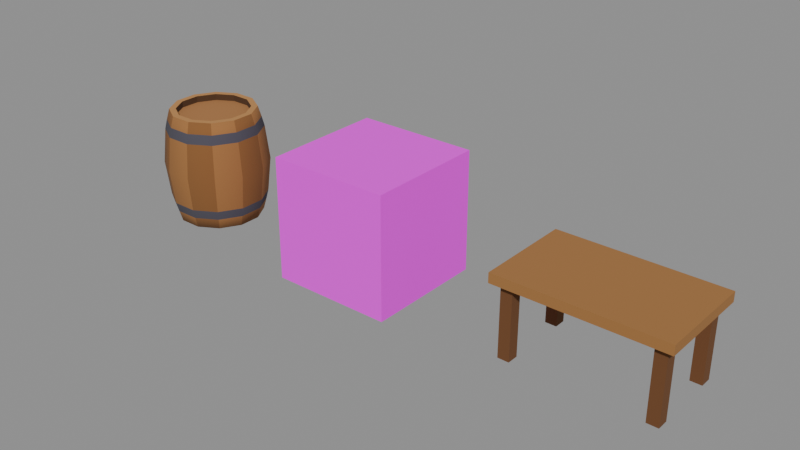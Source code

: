 # Source: props.blend  (saved by Blender 5.2.44; exported with 4.5.12 LTS)
import bpy
from mathutils import Matrix  # noqa: F401  (used for matrix-valued properties, if any)

bpy.ops.wm.read_factory_settings(use_empty=True)
scene = bpy.context.scene
scene.name = 'Props'

# ---- collections
col_barrel = bpy.data.collections.new('Barrel'); scene.collection.children.link(col_barrel)
col_crate = bpy.data.collections.new('Crate'); scene.collection.children.link(col_crate)
col_table = bpy.data.collections.new('Table'); scene.collection.children.link(col_table)

# ---- images (referenced by path relative to the original .blend; pixels are not part of the script)
import os
ASSET_DIR = os.environ.get("B2B_ASSET_DIR", "")  # directory of the original .blend (textures are referenced by path, not embedded)
HERE = os.path.dirname(os.path.abspath(__file__))  # packed textures are extracted next to this script under _unpacked/

def load_image(name, relpath, width, height, colorspace="sRGB"):
    """Load a texture the original file referenced (path relative to the .blend, or extracted next to this script)."""
    p = next((c for c in (os.path.join(HERE, relpath), os.path.join(ASSET_DIR, relpath)) if relpath and os.path.exists(c)), "")
    if p:
        img = bpy.data.images.load(p, check_existing=True)
        img.name = name
    else:  # same state as the original file: an image datablock whose file is absent (Cycles renders it pink)
        img = bpy.data.images.new(name, width, height)
        img.source = "FILE"
        img.filepath = "//" + (relpath or name)
    img.colorspace_settings.name = colorspace
    return img
img_crate = load_image('Crate', 'crate.png', 1024, 1024, 'sRGB')

# ---- materials (node trees are filled in below, after node groups)
mat_barrel = bpy.data.materials.new('Barrel')
mat_barrel.use_backface_culling = True
mat_barrel.diffuse_color = (1.0, 1.0, 1.0, 1.0)
mat_crate = bpy.data.materials.new('Crate')
mat_crate.use_backface_culling = True
mat_crate.diffuse_color = (1.0, 1.0, 1.0, 1.0)
mat_table_top = bpy.data.materials.new('Table top')
mat_table_top.use_backface_culling = True
mat_table_top.diffuse_color = (0.3515, 0.162, 0.04817, 1.0)
mat_table_leg = bpy.data.materials.new('Table leg')
mat_table_leg.use_backface_culling = True
mat_table_leg.diffuse_color = (0.1559, 0.06125, 0.01938, 1.0)

# ---- material node trees
mat_barrel.use_nodes = True; mat_barrel.node_tree.nodes.clear()
_N = mat_barrel.node_tree.nodes; _L = mat_barrel.node_tree.links
n0 = _N.new('ShaderNodeBsdfPrincipled'); n0.name = 'Principled BSDF'; n0.location = (-200, 100)
n0.inputs[2].default_value = 1.0
n0.inputs[10].default_value = 0.005
n1 = _N.new('ShaderNodeOutputMaterial'); n1.name = 'Material Output'; n1.location = (200, 100)
n2 = _N.new('ShaderNodeVertexColor'); n2.name = 'Color Attribute'; n2.location = (-500, 100)
n2.layer_name = 'Color'
_L.new(n0.outputs[0], n1.inputs[0])
_L.new(n2.outputs[0], n0.inputs[0])
n1.is_active_output = True
mat_crate.use_nodes = True; mat_crate.node_tree.nodes.clear()
_N = mat_crate.node_tree.nodes; _L = mat_crate.node_tree.links
n0 = _N.new('ShaderNodeBsdfPrincipled'); n0.name = 'Principled BSDF'; n0.location = (-200, 100)
n0.inputs[2].default_value = 1.0
n0.inputs[10].default_value = 0.005
n1 = _N.new('ShaderNodeOutputMaterial'); n1.name = 'Material Output'; n1.location = (200, 100)
n2 = _N.new('ShaderNodeTexImage'); n2.name = 'Image Texture'; n2.location = (-500, 100)
n2.image = img_crate
n2.interpolation = 'Closest'
_L.new(n0.outputs[0], n1.inputs[0])
_L.new(n2.outputs[0], n0.inputs[0])
n1.is_active_output = True
mat_table_top.use_nodes = True; mat_table_top.node_tree.nodes.clear()
_N = mat_table_top.node_tree.nodes; _L = mat_table_top.node_tree.links
n0 = _N.new('ShaderNodeBsdfPrincipled'); n0.name = 'Principled BSDF'; n0.location = (-200, 100)
n0.inputs[0].default_value = (0.3515, 0.162, 0.04817, 1.0)
n0.inputs[2].default_value = 1.0
n0.inputs[10].default_value = 0.005
n1 = _N.new('ShaderNodeOutputMaterial'); n1.name = 'Material Output'; n1.location = (200, 100)
_L.new(n0.outputs[0], n1.inputs[0])
n1.is_active_output = True
mat_table_leg.use_nodes = True; mat_table_leg.node_tree.nodes.clear()
_N = mat_table_leg.node_tree.nodes; _L = mat_table_leg.node_tree.links
n0 = _N.new('ShaderNodeBsdfPrincipled'); n0.name = 'Principled BSDF'; n0.location = (-200, 100)
n0.inputs[0].default_value = (0.1559, 0.06125, 0.01938, 1.0)
n0.inputs[2].default_value = 1.0
n0.inputs[10].default_value = 0.005
n1 = _N.new('ShaderNodeOutputMaterial'); n1.name = 'Material Output'; n1.location = (200, 100)
_L.new(n0.outputs[0], n1.inputs[0])
n1.is_active_output = True

# ---- meshes
me_barrel = bpy.data.meshes.new('Barrel')
me_barrel.from_pydata([(0.2608, 0.06988, 0.0), (0.1909, 0.1909, 0.0), (0.06988, 0.2608, 0.0), (-0.06988, 0.2608, 0.0), (-0.1909, 0.1909, 0.0), (-0.2608, 0.06988, 0.0), (-0.2608, -0.06988, 0.0), (-0.1909, -0.1909, 0.0), (-0.06988, -0.2608, 0.0), (0.06988, -0.2608, 0.0), (0.1909, -0.1909, 0.0), (0.2608, -0.06988, 0.0), (0.2801, 0.07506, 0.07), (0.2051, 0.2051, 0.07), (0.07506, 0.2801, 0.07), (-0.07506, 0.2801, 0.07), (-0.2051, 0.2051, 0.07), (-0.2801, 0.07506, 0.07), (-0.2801, -0.07506, 0.07), (-0.2051, -0.2051, 0.07), (-0.07506, -0.2801, 0.07), (0.07506, -0.2801, 0.07), (0.2051, -0.2051, 0.07), (0.2801, -0.07506, 0.07), (0.2946, 0.07894, 0.13), (0.2157, 0.2157, 0.13), (0.07894, 0.2946, 0.13), (-0.07894, 0.2946, 0.13), (-0.2157, 0.2157, 0.13), (-0.2946, 0.07894, 0.13), (-0.2946, -0.07894, 0.13), (-0.2157, -0.2157, 0.13), (-0.07894, -0.2946, 0.13), (0.07894, -0.2946, 0.13), (0.2157, -0.2157, 0.13), (0.2946, -0.07894, 0.13), (0.3188, 0.08541, 0.35), (0.2333, 0.2333, 0.35), (0.08541, 0.3188, 0.35), (-0.08541, 0.3188, 0.35), (-0.2333, 0.2333, 0.35), (-0.3188, 0.08541, 0.35), (-0.3188, -0.08541, 0.35), (-0.2333, -0.2333, 0.35), (-0.08541, -0.3188, 0.35), (0.08541, -0.3188, 0.35), (0.2333, -0.2333, 0.35), (0.3188, -0.08541, 0.35), (0.2946, 0.07894, 0.57), (0.2157, 0.2157, 0.57), (0.07894, 0.2946, 0.57), (-0.07894, 0.2946, 0.57), (-0.2157, 0.2157, 0.57), (-0.2946, 0.07894, 0.57), (-0.2946, -0.07894, 0.57), (-0.2157, -0.2157, 0.57), (-0.07894, -0.2946, 0.57), (0.07894, -0.2946, 0.57), (0.2157, -0.2157, 0.57), (0.2946, -0.07894, 0.57), (0.2801, 0.07506, 0.63), (0.2051, 0.2051, 0.63), (0.07506, 0.2801, 0.63), (-0.07506, 0.2801, 0.63), (-0.2051, 0.2051, 0.63), (-0.2801, 0.07506, 0.63), (-0.2801, -0.07506, 0.63), (-0.2051, -0.2051, 0.63), (-0.07506, -0.2801, 0.63), (0.07506, -0.2801, 0.63), (0.2051, -0.2051, 0.63), (0.2801, -0.07506, 0.63), (0.2608, 0.06988, 0.7), (0.1909, 0.1909, 0.7), (0.06988, 0.2608, 0.7), (-0.06988, 0.2608, 0.7), (-0.1909, 0.1909, 0.7), (-0.2608, 0.06988, 0.7), (-0.2608, -0.06988, 0.7), (-0.1909, -0.1909, 0.7), (-0.06988, -0.2608, 0.7), (0.06988, -0.2608, 0.7), (0.1909, -0.1909, 0.7), (0.2608, -0.06988, 0.7), (0.2222, 0.05953, 0.7), (0.1626, 0.1626, 0.7), (0.05953, 0.2222, 0.7), (-0.05953, 0.2222, 0.7), (-0.1626, 0.1626, 0.7), (-0.2222, 0.05953, 0.7), (-0.2222, -0.05953, 0.7), (-0.1626, -0.1626, 0.7), (-0.05953, -0.2222, 0.7), (0.05953, -0.2222, 0.7), (0.1626, -0.1626, 0.7), (0.2222, -0.05953, 0.7), (0.2222, 0.05953, 0.66), (0.1626, 0.1626, 0.66), (0.05953, 0.2222, 0.66), (-0.05953, 0.2222, 0.66), (-0.1626, 0.1626, 0.66), (-0.2222, 0.05953, 0.66), (-0.2222, -0.05953, 0.66), (-0.1626, -0.1626, 0.66), (-0.05953, -0.2222, 0.66), (0.05953, -0.2222, 0.66), (0.1626, -0.1626, 0.66), (0.2222, -0.05953, 0.66)], [], [(0, 1, 13, 12), (1, 2, 14, 13), (2, 3, 15, 14), (3, 4, 16, 15), (4, 5, 17, 16), (5, 6, 18, 17), (6, 7, 19, 18), (7, 8, 20, 19), (8, 9, 21, 20), (9, 10, 22, 21), (10, 11, 23, 22), (11, 0, 12, 23), (12, 13, 25, 24), (13, 14, 26, 25), (14, 15, 27, 26), (15, 16, 28, 27), (16, 17, 29, 28), (17, 18, 30, 29), (18, 19, 31, 30), (19, 20, 32, 31), (20, 21, 33, 32), (21, 22, 34, 33), (22, 23, 35, 34), (23, 12, 24, 35), (24, 25, 37, 36), (25, 26, 38, 37), (26, 27, 39, 38), (27, 28, 40, 39), (28, 29, 41, 40), (29, 30, 42, 41), (30, 31, 43, 42), (31, 32, 44, 43), (32, 33, 45, 44), (33, 34, 46, 45), (34, 35, 47, 46), (35, 24, 36, 47), (36, 37, 49, 48), (37, 38, 50, 49), (38, 39, 51, 50), (39, 40, 52, 51), (40, 41, 53, 52), (41, 42, 54, 53), (42, 43, 55, 54), (43, 44, 56, 55), (44, 45, 57, 56), (45, 46, 58, 57), (46, 47, 59, 58), (47, 36, 48, 59), (48, 49, 61, 60), (49, 50, 62, 61), (50, 51, 63, 62), (51, 52, 64, 63), (52, 53, 65, 64), (53, 54, 66, 65), (54, 55, 67, 66), (55, 56, 68, 67), (56, 57, 69, 68), (57, 58, 70, 69), (58, 59, 71, 70), (59, 48, 60, 71), (60, 61, 73, 72), (61, 62, 74, 73), (62, 63, 75, 74), (63, 64, 76, 75), (64, 65, 77, 76), (65, 66, 78, 77), (66, 67, 79, 78), (67, 68, 80, 79), (68, 69, 81, 80), (69, 70, 82, 81), (70, 71, 83, 82), (71, 60, 72, 83), (72, 73, 85, 84), (73, 74, 86, 85), (74, 75, 87, 86), (75, 76, 88, 87), (76, 77, 89, 88), (77, 78, 90, 89), (78, 79, 91, 90), (79, 80, 92, 91), (80, 81, 93, 92), (81, 82, 94, 93), (82, 83, 95, 94), (83, 72, 84, 95), (84, 85, 97, 96), (85, 86, 98, 97), (86, 87, 99, 98), (87, 88, 100, 99), (88, 89, 101, 100), (89, 90, 102, 101), (90, 91, 103, 102), (91, 92, 104, 103), (92, 93, 105, 104), (93, 94, 106, 105), (94, 95, 107, 106), (95, 84, 96, 107), (96, 97, 98, 99, 100, 101, 102, 103, 104, 105, 106, 107), (11, 10, 9, 8, 7, 6, 5, 4, 3, 2, 1, 0)])
me_barrel.polygons.foreach_set('use_smooth', [1, 1, 1, 1, 1, 1, 1, 1, 1, 1, 1, 1, 1, 1, 1, 1, 1, 1, 1, 1, 1, 1, 1, 1, 1, 1, 1, 1, 1, 1, 1, 1, 1, 1, 1, 1, 1, 1, 1, 1, 1, 1, 1, 1, 1, 1, 1, 1, 1, 1, 1, 1, 1, 1, 1, 1, 1, 1, 1, 1, 1, 1, 1, 1, 1, 1, 1, 1, 1, 1, 1, 1, 0, 0, 0, 0, 0, 0, 0, 0, 0, 0, 0, 0, 0, 0, 0, 0, 0, 0, 0, 0, 0, 0, 0, 0, 0, 0])
_ca = me_barrel.color_attributes.new('Color', 'BYTE_COLOR', 'CORNER')
_ca.data.foreach_set('color', [0.3325, 0.147, 0.04519, 1.0, 0.3325, 0.147, 0.04519, 1.0, 0.3325, 0.147, 0.04519, 1.0, 0.3325, 0.147, 0.04519, 1.0, 0.2384, 0.0999, 0.02843, 1.0, 0.2384, 0.0999, 0.02843, 1.0, 0.2384, 0.0999, 0.02843, 1.0, 0.2384, 0.0999, 0.02843, 1.0, 0.3325, 0.147, 0.04519, 1.0, 0.3325, 0.147, 0.04519, 1.0, 0.3325, 0.147, 0.04519, 1.0, 0.3325, 0.147, 0.04519, 1.0, 0.2384, 0.0999, 0.02843, 1.0, 0.2384, 0.0999, 0.02843, 1.0, 0.2384, 0.0999, 0.02843, 1.0, 0.2384, 0.0999, 0.02843, 1.0, 0.3325, 0.147, 0.04519, 1.0, 0.3325, 0.147, 0.04519, 1.0, 0.3325, 0.147, 0.04519, 1.0, 0.3325, 0.147, 0.04519, 1.0, 0.2384, 0.0999, 0.02843, 1.0, 0.2384, 0.0999, 0.02843, 1.0, 0.2384, 0.0999, 0.02843, 1.0, 0.2384, 0.0999, 0.02843, 1.0, 0.3325, 0.147, 0.04519, 1.0, 0.3325, 0.147, 0.04519, 1.0, 0.3325, 0.147, 0.04519, 1.0, 0.3325, 0.147, 0.04519, 1.0, 0.2384, 0.0999, 0.02843, 1.0, 0.2384, 0.0999, 0.02843, 1.0, 0.2384, 0.0999, 0.02843, 1.0, 0.2384, 0.0999, 0.02843, 1.0, 0.3325, 0.147, 0.04519, 1.0, 0.3325, 0.147, 0.04519, 1.0, 0.3325, 0.147, 0.04519, 1.0, 0.3325, 0.147, 0.04519, 1.0, 0.2384, 0.0999, 0.02843, 1.0, 0.2384, 0.0999, 0.02843, 1.0, 0.2384, 0.0999, 0.02843, 1.0, 0.2384, 0.0999, 0.02843, 1.0, 0.3325, 0.147, 0.04519, 1.0, 0.3325, 0.147, 0.04519, 1.0, 0.3325, 0.147, 0.04519, 1.0, 0.3325, 0.147, 0.04519, 1.0, 0.2384, 0.0999, 0.02843, 1.0, 0.2384, 0.0999, 0.02843, 1.0, 0.2384, 0.0999, 0.02843, 1.0, 0.2384, 0.0999, 0.02843, 1.0, 0.07227, 0.06848, 0.08866, 1.0, 0.07227, 0.06848, 0.08866, 1.0, 0.07227, 0.06848, 0.08866, 1.0, 0.07227, 0.06848, 0.08866, 1.0, 0.07227, 0.06848, 0.08866, 1.0, 0.07227, 0.06848, 0.08866, 1.0, 0.07227, 0.06848, 0.08866, 1.0, 0.07227, 0.06848, 0.08866, 1.0, 0.07227, 0.06848, 0.08866, 1.0, 0.07227, 0.06848, 0.08866, 1.0, 0.07227, 0.06848, 0.08866, 1.0, 0.07227, 0.06848, 0.08866, 1.0, 0.07227, 0.06848, 0.08866, 1.0, 0.07227, 0.06848, 0.08866, 1.0, 0.07227, 0.06848, 0.08866, 1.0, 0.07227, 0.06848, 0.08866, 1.0, 0.07227, 0.06848, 0.08866, 1.0, 0.07227, 0.06848, 0.08866, 1.0, 0.07227, 0.06848, 0.08866, 1.0, 0.07227, 0.06848, 0.08866, 1.0, 0.07227, 0.06848, 0.08866, 1.0, 0.07227, 0.06848, 0.08866, 1.0, 0.07227, 0.06848, 0.08866, 1.0, 0.07227, 0.06848, 0.08866, 1.0, 0.07227, 0.06848, 0.08866, 1.0, 0.07227, 0.06848, 0.08866, 1.0, 0.07227, 0.06848, 0.08866, 1.0, 0.07227, 0.06848, 0.08866, 1.0, 0.07227, 0.06848, 0.08866, 1.0, 0.07227, 0.06848, 0.08866, 1.0, 0.07227, 0.06848, 0.08866, 1.0, 0.07227, 0.06848, 0.08866, 1.0, 0.07227, 0.06848, 0.08866, 1.0, 0.07227, 0.06848, 0.08866, 1.0, 0.07227, 0.06848, 0.08866, 1.0, 0.07227, 0.06848, 0.08866, 1.0, 0.07227, 0.06848, 0.08866, 1.0, 0.07227, 0.06848, 0.08866, 1.0, 0.07227, 0.06848, 0.08866, 1.0, 0.07227, 0.06848, 0.08866, 1.0, 0.07227, 0.06848, 0.08866, 1.0, 0.07227, 0.06848, 0.08866, 1.0, 0.07227, 0.06848, 0.08866, 1.0, 0.07227, 0.06848, 0.08866, 1.0, 0.07227, 0.06848, 0.08866, 1.0, 0.07227, 0.06848, 0.08866, 1.0, 0.07227, 0.06848, 0.08866, 1.0, 0.07227, 0.06848, 0.08866, 1.0, 0.3325, 0.147, 0.04519, 1.0, 0.3325, 0.147, 0.04519, 1.0, 0.3325, 0.147, 0.04519, 1.0, 0.3325, 0.147, 0.04519, 1.0, 0.2384, 0.0999, 0.02843, 1.0, 0.2384, 0.0999, 0.02843, 1.0, 0.2384, 0.0999, 0.02843, 1.0, 0.2384, 0.0999, 0.02843, 1.0, 0.3325, 0.147, 0.04519, 1.0, 0.3325, 0.147, 0.04519, 1.0, 0.3325, 0.147, 0.04519, 1.0, 0.3325, 0.147, 0.04519, 1.0, 0.2384, 0.0999, 0.02843, 1.0, 0.2384, 0.0999, 0.02843, 1.0, 0.2384, 0.0999, 0.02843, 1.0, 0.2384, 0.0999, 0.02843, 1.0, 0.3325, 0.147, 0.04519, 1.0, 0.3325, 0.147, 0.04519, 1.0, 0.3325, 0.147, 0.04519, 1.0, 0.3325, 0.147, 0.04519, 1.0, 0.2384, 0.0999, 0.02843, 1.0, 0.2384, 0.0999, 0.02843, 1.0, 0.2384, 0.0999, 0.02843, 1.0, 0.2384, 0.0999, 0.02843, 1.0, 0.3325, 0.147, 0.04519, 1.0, 0.3325, 0.147, 0.04519, 1.0, 0.3325, 0.147, 0.04519, 1.0, 0.3325, 0.147, 0.04519, 1.0, 0.2384, 0.0999, 0.02843, 1.0, 0.2384, 0.0999, 0.02843, 1.0, 0.2384, 0.0999, 0.02843, 1.0, 0.2384, 0.0999, 0.02843, 1.0, 0.3325, 0.147, 0.04519, 1.0, 0.3325, 0.147, 0.04519, 1.0, 0.3325, 0.147, 0.04519, 1.0, 0.3325, 0.147, 0.04519, 1.0, 0.2384, 0.0999, 0.02843, 1.0, 0.2384, 0.0999, 0.02843, 1.0, 0.2384, 0.0999, 0.02843, 1.0, 0.2384, 0.0999, 0.02843, 1.0, 0.3325, 0.147, 0.04519, 1.0, 0.3325, 0.147, 0.04519, 1.0, 0.3325, 0.147, 0.04519, 1.0, 0.3325, 0.147, 0.04519, 1.0, 0.2384, 0.0999, 0.02843, 1.0, 0.2384, 0.0999, 0.02843, 1.0, 0.2384, 0.0999, 0.02843, 1.0, 0.2384, 0.0999, 0.02843, 1.0, 0.3325, 0.147, 0.04519, 1.0, 0.3325, 0.147, 0.04519, 1.0, 0.3325, 0.147, 0.04519, 1.0, 0.3325, 0.147, 0.04519, 1.0, 0.2384, 0.0999, 0.02843, 1.0, 0.2384, 0.0999, 0.02843, 1.0, 0.2384, 0.0999, 0.02843, 1.0, 0.2384, 0.0999, 0.02843, 1.0, 0.3325, 0.147, 0.04519, 1.0, 0.3325, 0.147, 0.04519, 1.0, 0.3325, 0.147, 0.04519, 1.0, 0.3325, 0.147, 0.04519, 1.0, 0.2384, 0.0999, 0.02843, 1.0, 0.2384, 0.0999, 0.02843, 1.0, 0.2384, 0.0999, 0.02843, 1.0, 0.2384, 0.0999, 0.02843, 1.0, 0.3325, 0.147, 0.04519, 1.0, 0.3325, 0.147, 0.04519, 1.0, 0.3325, 0.147, 0.04519, 1.0, 0.3325, 0.147, 0.04519, 1.0, 0.2384, 0.0999, 0.02843, 1.0, 0.2384, 0.0999, 0.02843, 1.0, 0.2384, 0.0999, 0.02843, 1.0, 0.2384, 0.0999, 0.02843, 1.0, 0.3325, 0.147, 0.04519, 1.0, 0.3325, 0.147, 0.04519, 1.0, 0.3325, 0.147, 0.04519, 1.0, 0.3325, 0.147, 0.04519, 1.0, 0.2384, 0.0999, 0.02843, 1.0, 0.2384, 0.0999, 0.02843, 1.0, 0.2384, 0.0999, 0.02843, 1.0, 0.2384, 0.0999, 0.02843, 1.0, 0.3325, 0.147, 0.04519, 1.0, 0.3325, 0.147, 0.04519, 1.0, 0.3325, 0.147, 0.04519, 1.0, 0.3325, 0.147, 0.04519, 1.0, 0.2384, 0.0999, 0.02843, 1.0, 0.2384, 0.0999, 0.02843, 1.0, 0.2384, 0.0999, 0.02843, 1.0, 0.2384, 0.0999, 0.02843, 1.0, 0.3325, 0.147, 0.04519, 1.0, 0.3325, 0.147, 0.04519, 1.0, 0.3325, 0.147, 0.04519, 1.0, 0.3325, 0.147, 0.04519, 1.0, 0.2384, 0.0999, 0.02843, 1.0, 0.2384, 0.0999, 0.02843, 1.0, 0.2384, 0.0999, 0.02843, 1.0, 0.2384, 0.0999, 0.02843, 1.0, 0.07227, 0.06848, 0.08866, 1.0, 0.07227, 0.06848, 0.08866, 1.0, 0.07227, 0.06848, 0.08866, 1.0, 0.07227, 0.06848, 0.08866, 1.0, 0.07227, 0.06848, 0.08866, 1.0, 0.07227, 0.06848, 0.08866, 1.0, 0.07227, 0.06848, 0.08866, 1.0, 0.07227, 0.06848, 0.08866, 1.0, 0.07227, 0.06848, 0.08866, 1.0, 0.07227, 0.06848, 0.08866, 1.0, 0.07227, 0.06848, 0.08866, 1.0, 0.07227, 0.06848, 0.08866, 1.0, 0.07227, 0.06848, 0.08866, 1.0, 0.07227, 0.06848, 0.08866, 1.0, 0.07227, 0.06848, 0.08866, 1.0, 0.07227, 0.06848, 0.08866, 1.0, 0.07227, 0.06848, 0.08866, 1.0, 0.07227, 0.06848, 0.08866, 1.0, 0.07227, 0.06848, 0.08866, 1.0, 0.07227, 0.06848, 0.08866, 1.0, 0.07227, 0.06848, 0.08866, 1.0, 0.07227, 0.06848, 0.08866, 1.0, 0.07227, 0.06848, 0.08866, 1.0, 0.07227, 0.06848, 0.08866, 1.0, 0.07227, 0.06848, 0.08866, 1.0, 0.07227, 0.06848, 0.08866, 1.0, 0.07227, 0.06848, 0.08866, 1.0, 0.07227, 0.06848, 0.08866, 1.0, 0.07227, 0.06848, 0.08866, 1.0, 0.07227, 0.06848, 0.08866, 1.0, 0.07227, 0.06848, 0.08866, 1.0, 0.07227, 0.06848, 0.08866, 1.0, 0.07227, 0.06848, 0.08866, 1.0, 0.07227, 0.06848, 0.08866, 1.0, 0.07227, 0.06848, 0.08866, 1.0, 0.07227, 0.06848, 0.08866, 1.0, 0.07227, 0.06848, 0.08866, 1.0, 0.07227, 0.06848, 0.08866, 1.0, 0.07227, 0.06848, 0.08866, 1.0, 0.07227, 0.06848, 0.08866, 1.0, 0.07227, 0.06848, 0.08866, 1.0, 0.07227, 0.06848, 0.08866, 1.0, 0.07227, 0.06848, 0.08866, 1.0, 0.07227, 0.06848, 0.08866, 1.0, 0.07227, 0.06848, 0.08866, 1.0, 0.07227, 0.06848, 0.08866, 1.0, 0.07227, 0.06848, 0.08866, 1.0, 0.07227, 0.06848, 0.08866, 1.0, 0.3325, 0.147, 0.04519, 1.0, 0.3325, 0.147, 0.04519, 1.0, 0.3325, 0.147, 0.04519, 1.0, 0.3325, 0.147, 0.04519, 1.0, 0.2384, 0.0999, 0.02843, 1.0, 0.2384, 0.0999, 0.02843, 1.0, 0.2384, 0.0999, 0.02843, 1.0, 0.2384, 0.0999, 0.02843, 1.0, 0.3325, 0.147, 0.04519, 1.0, 0.3325, 0.147, 0.04519, 1.0, 0.3325, 0.147, 0.04519, 1.0, 0.3325, 0.147, 0.04519, 1.0, 0.2384, 0.0999, 0.02843, 1.0, 0.2384, 0.0999, 0.02843, 1.0, 0.2384, 0.0999, 0.02843, 1.0, 0.2384, 0.0999, 0.02843, 1.0, 0.3325, 0.147, 0.04519, 1.0, 0.3325, 0.147, 0.04519, 1.0, 0.3325, 0.147, 0.04519, 1.0, 0.3325, 0.147, 0.04519, 1.0, 0.2384, 0.0999, 0.02843, 1.0, 0.2384, 0.0999, 0.02843, 1.0, 0.2384, 0.0999, 0.02843, 1.0, 0.2384, 0.0999, 0.02843, 1.0, 0.3325, 0.147, 0.04519, 1.0, 0.3325, 0.147, 0.04519, 1.0, 0.3325, 0.147, 0.04519, 1.0, 0.3325, 0.147, 0.04519, 1.0, 0.2384, 0.0999, 0.02843, 1.0, 0.2384, 0.0999, 0.02843, 1.0, 0.2384, 0.0999, 0.02843, 1.0, 0.2384, 0.0999, 0.02843, 1.0, 0.3325, 0.147, 0.04519, 1.0, 0.3325, 0.147, 0.04519, 1.0, 0.3325, 0.147, 0.04519, 1.0, 0.3325, 0.147, 0.04519, 1.0, 0.2384, 0.0999, 0.02843, 1.0, 0.2384, 0.0999, 0.02843, 1.0, 0.2384, 0.0999, 0.02843, 1.0, 0.2384, 0.0999, 0.02843, 1.0, 0.3325, 0.147, 0.04519, 1.0, 0.3325, 0.147, 0.04519, 1.0, 0.3325, 0.147, 0.04519, 1.0, 0.3325, 0.147, 0.04519, 1.0, 0.2384, 0.0999, 0.02843, 1.0, 0.2384, 0.0999, 0.02843, 1.0, 0.2384, 0.0999, 0.02843, 1.0, 0.2384, 0.0999, 0.02843, 1.0, 0.4851, 0.2346, 0.07819, 1.0, 0.4851, 0.2346, 0.07819, 1.0, 0.4851, 0.2346, 0.07819, 1.0, 0.4851, 0.2346, 0.07819, 1.0, 0.4851, 0.2346, 0.07819, 1.0, 0.4851, 0.2346, 0.07819, 1.0, 0.4851, 0.2346, 0.07819, 1.0, 0.4851, 0.2346, 0.07819, 1.0, 0.4851, 0.2346, 0.07819, 1.0, 0.4851, 0.2346, 0.07819, 1.0, 0.4851, 0.2346, 0.07819, 1.0, 0.4851, 0.2346, 0.07819, 1.0, 0.4851, 0.2346, 0.07819, 1.0, 0.4851, 0.2346, 0.07819, 1.0, 0.4851, 0.2346, 0.07819, 1.0, 0.4851, 0.2346, 0.07819, 1.0, 0.4851, 0.2346, 0.07819, 1.0, 0.4851, 0.2346, 0.07819, 1.0, 0.4851, 0.2346, 0.07819, 1.0, 0.4851, 0.2346, 0.07819, 1.0, 0.4851, 0.2346, 0.07819, 1.0, 0.4851, 0.2346, 0.07819, 1.0, 0.4851, 0.2346, 0.07819, 1.0, 0.4851, 0.2346, 0.07819, 1.0, 0.4851, 0.2346, 0.07819, 1.0, 0.4851, 0.2346, 0.07819, 1.0, 0.4851, 0.2346, 0.07819, 1.0, 0.4851, 0.2346, 0.07819, 1.0, 0.4851, 0.2346, 0.07819, 1.0, 0.4851, 0.2346, 0.07819, 1.0, 0.4851, 0.2346, 0.07819, 1.0, 0.4851, 0.2346, 0.07819, 1.0, 0.4851, 0.2346, 0.07819, 1.0, 0.4851, 0.2346, 0.07819, 1.0, 0.4851, 0.2346, 0.07819, 1.0, 0.4851, 0.2346, 0.07819, 1.0, 0.4851, 0.2346, 0.07819, 1.0, 0.4851, 0.2346, 0.07819, 1.0, 0.4851, 0.2346, 0.07819, 1.0, 0.4851, 0.2346, 0.07819, 1.0, 0.4851, 0.2346, 0.07819, 1.0, 0.4851, 0.2346, 0.07819, 1.0, 0.4851, 0.2346, 0.07819, 1.0, 0.4851, 0.2346, 0.07819, 1.0, 0.4851, 0.2346, 0.07819, 1.0, 0.4851, 0.2346, 0.07819, 1.0, 0.4851, 0.2346, 0.07819, 1.0, 0.4851, 0.2346, 0.07819, 1.0, 0.07619, 0.03434, 0.01298, 1.0, 0.07619, 0.03434, 0.01298, 1.0, 0.07619, 0.03434, 0.01298, 1.0, 0.07619, 0.03434, 0.01298, 1.0, 0.07619, 0.03434, 0.01298, 1.0, 0.07619, 0.03434, 0.01298, 1.0, 0.07619, 0.03434, 0.01298, 1.0, 0.07619, 0.03434, 0.01298, 1.0, 0.07619, 0.03434, 0.01298, 1.0, 0.07619, 0.03434, 0.01298, 1.0, 0.07619, 0.03434, 0.01298, 1.0, 0.07619, 0.03434, 0.01298, 1.0, 0.07619, 0.03434, 0.01298, 1.0, 0.07619, 0.03434, 0.01298, 1.0, 0.07619, 0.03434, 0.01298, 1.0, 0.07619, 0.03434, 0.01298, 1.0, 0.07619, 0.03434, 0.01298, 1.0, 0.07619, 0.03434, 0.01298, 1.0, 0.07619, 0.03434, 0.01298, 1.0, 0.07619, 0.03434, 0.01298, 1.0, 0.07619, 0.03434, 0.01298, 1.0, 0.07619, 0.03434, 0.01298, 1.0, 0.07619, 0.03434, 0.01298, 1.0, 0.07619, 0.03434, 0.01298, 1.0, 0.07619, 0.03434, 0.01298, 1.0, 0.07619, 0.03434, 0.01298, 1.0, 0.07619, 0.03434, 0.01298, 1.0, 0.07619, 0.03434, 0.01298, 1.0, 0.07619, 0.03434, 0.01298, 1.0, 0.07619, 0.03434, 0.01298, 1.0, 0.07619, 0.03434, 0.01298, 1.0, 0.07619, 0.03434, 0.01298, 1.0, 0.07619, 0.03434, 0.01298, 1.0, 0.07619, 0.03434, 0.01298, 1.0, 0.07619, 0.03434, 0.01298, 1.0, 0.07619, 0.03434, 0.01298, 1.0, 0.07619, 0.03434, 0.01298, 1.0, 0.07619, 0.03434, 0.01298, 1.0, 0.07619, 0.03434, 0.01298, 1.0, 0.07619, 0.03434, 0.01298, 1.0, 0.07619, 0.03434, 0.01298, 1.0, 0.07619, 0.03434, 0.01298, 1.0, 0.07619, 0.03434, 0.01298, 1.0, 0.07619, 0.03434, 0.01298, 1.0, 0.07619, 0.03434, 0.01298, 1.0, 0.07619, 0.03434, 0.01298, 1.0, 0.07619, 0.03434, 0.01298, 1.0, 0.07619, 0.03434, 0.01298, 1.0, 0.3916, 0.1746, 0.05781, 1.0, 0.3916, 0.1746, 0.05781, 1.0, 0.3916, 0.1746, 0.05781, 1.0, 0.3916, 0.1746, 0.05781, 1.0, 0.3916, 0.1746, 0.05781, 1.0, 0.3916, 0.1746, 0.05781, 1.0, 0.3916, 0.1746, 0.05781, 1.0, 0.3916, 0.1746, 0.05781, 1.0, 0.3916, 0.1746, 0.05781, 1.0, 0.3916, 0.1746, 0.05781, 1.0, 0.3916, 0.1746, 0.05781, 1.0, 0.3916, 0.1746, 0.05781, 1.0, 0.07619, 0.03434, 0.01298, 1.0, 0.07619, 0.03434, 0.01298, 1.0, 0.07619, 0.03434, 0.01298, 1.0, 0.07619, 0.03434, 0.01298, 1.0, 0.07619, 0.03434, 0.01298, 1.0, 0.07619, 0.03434, 0.01298, 1.0, 0.07619, 0.03434, 0.01298, 1.0, 0.07619, 0.03434, 0.01298, 1.0, 0.07619, 0.03434, 0.01298, 1.0, 0.07619, 0.03434, 0.01298, 1.0, 0.07619, 0.03434, 0.01298, 1.0, 0.07619, 0.03434, 0.01298, 1.0])
me_barrel.materials.append(mat_barrel)
me_barrel.update()
me_crate = bpy.data.meshes.new('Crate')
me_crate.from_pydata([(-0.375, -0.375, 0.0), (0.375, -0.375, 0.0), (0.375, 0.375, 0.0), (-0.375, 0.375, 0.0), (-0.375, -0.375, 0.75), (0.375, -0.375, 0.75), (0.375, 0.375, 0.75), (-0.375, 0.375, 0.75)], [], [(0, 3, 2, 1), (4, 5, 6, 7), (0, 1, 5, 4), (1, 2, 6, 5), (2, 3, 7, 6), (3, 0, 4, 7)])
_uv = me_crate.uv_layers.new(name='UVMap')
_uv.uv.foreach_set('vector', [1.0, 0.0, 1.0, 1.0, 0.0, 1.0, 0.0, 0.0, 0.0, 0.0, 1.0, 0.0, 1.0, 1.0, 0.0, 1.0, 0.0, 0.0, 1.0, 0.0, 1.0, 1.0, 0.0, 1.0, 0.0, 0.0, 1.0, 0.0, 1.0, 1.0, 0.0, 1.0, 0.0, 0.0, 1.0, 0.0, 1.0, 1.0, 0.0, 1.0, 0.0, 0.0, 1.0, 0.0, 1.0, 1.0, 0.0, 1.0])
me_crate.materials.append(mat_crate)
me_crate.update()
me_table_top = bpy.data.meshes.new('Table top')
me_table_top.from_pydata([(-0.5, -0.3, 0.44), (0.5, -0.3, 0.44), (0.5, 0.3, 0.44), (-0.5, 0.3, 0.44), (-0.5, -0.3, 0.5), (0.5, -0.3, 0.5), (0.5, 0.3, 0.5), (-0.5, 0.3, 0.5)], [], [(0, 3, 2, 1), (4, 5, 6, 7), (0, 1, 5, 4), (1, 2, 6, 5), (2, 3, 7, 6), (3, 0, 4, 7)])
me_table_top.materials.append(mat_table_top)
me_table_top.update()
me_table_leg = bpy.data.meshes.new('Table leg')
me_table_leg.from_pydata([(-0.035, -0.035, 0.0), (0.035, -0.035, 0.0), (0.035, 0.035, 0.0), (-0.035, 0.035, 0.0), (-0.035, -0.035, 0.44), (0.035, -0.035, 0.44), (0.035, 0.035, 0.44), (-0.035, 0.035, 0.44)], [], [(0, 3, 2, 1), (4, 5, 6, 7), (0, 1, 5, 4), (1, 2, 6, 5), (2, 3, 7, 6), (3, 0, 4, 7)])
me_table_leg.materials.append(mat_table_leg)
me_table_leg.update()

# ---- objects
ob_barrel = bpy.data.objects.new('Barrel', me_barrel)
ob_crate = bpy.data.objects.new('Crate', me_crate)
ob_table = bpy.data.objects.new('Table', me_table_top)
ob_leg_front_left = bpy.data.objects.new('Leg front left', me_table_leg)
ob_leg_front_right = bpy.data.objects.new('Leg front right', me_table_leg)
ob_leg_back_left = bpy.data.objects.new('Leg back left', me_table_leg)
ob_leg_back_right = bpy.data.objects.new('Leg back right', me_table_leg)

# ---- transforms, parenting, visibility, modifiers, constraints
ob_barrel.location = (-1.3, 0.0, 0.0)
ob_crate.location = (0.0, 0.0, 0.0)
ob_table.location = (1.5, 0.0, 0.0)
ob_leg_front_left.parent = ob_table
ob_leg_front_left.location = (-0.42, -0.22, 0.0)
ob_leg_front_right.parent = ob_table
ob_leg_front_right.location = (0.42, -0.22, 0.0)
ob_leg_back_left.parent = ob_table
ob_leg_back_left.location = (-0.42, 0.22, 0.0)
ob_leg_back_right.parent = ob_table
ob_leg_back_right.location = (0.42, 0.22, 0.0)

# ---- collection membership
col_barrel.objects.link(ob_barrel)
col_crate.objects.link(ob_crate)
col_table.objects.link(ob_table)
col_table.objects.link(ob_leg_front_left)
col_table.objects.link(ob_leg_front_right)
col_table.objects.link(ob_leg_back_left)
col_table.objects.link(ob_leg_back_right)

# ---- scene / render settings (as saved in the file)
scene.frame_start = 1; scene.frame_end = 250; scene.frame_set(1)
scene.render.engine = 'BLENDER_EEVEE_NEXT'
scene.render.bake_bias = 0.0
scene.render.bake_samples = 0
scene.render.compositor_device = 'GPU'
scene.eevee.use_volume_custom_range = False
scene.eevee.fast_gi_thickness_near = 0.1
scene.eevee.fast_gi_thickness_far = 0.0
scene.eevee.ray_tracing_options.screen_trace_thickness = 0.1
bpy.context.view_layer.update()

# ---- added for rendering (the .blend has no active camera and no usable light): camera, sun + grey world if the file has none
cam_auto = bpy.data.cameras.new('AutoCamera')
cam_auto.lens = 50.0
cam_auto.sensor_width = 36.0
cam_auto.clip_end = 1000.0
ob_auto_camera = bpy.data.objects.new('AutoCamera', cam_auto)
scene.collection.objects.link(ob_auto_camera)
ob_auto_camera.location = (3.67964, -4.18682, 3.16621)
ob_auto_camera.rotation_euler = (1.09748, -7.21219e-08, 0.694738)
scene.camera = ob_auto_camera
light_auto_sun = bpy.data.lights.new('AutoSun', 'SUN')
light_auto_sun.energy = 3.0
light_auto_sun.angle = 0.0523599
ob_auto_sun = bpy.data.objects.new('AutoSun', light_auto_sun)
scene.collection.objects.link(ob_auto_sun)
ob_auto_sun.rotation_euler = (0.872665, 0.174533, 0.523599)
if scene.world is None:
    world_auto = bpy.data.worlds.new('AutoWorld')
    world_auto.color = (0.3, 0.3, 0.3)
    scene.world = world_auto
bpy.context.view_layer.update()
